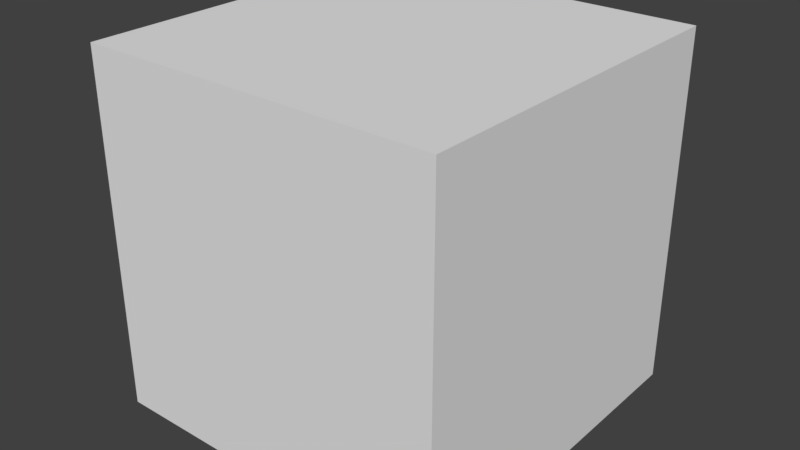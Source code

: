 # Source: Box.blend  (saved by Blender 2.78.0; exported with 4.5.12 LTS)
import bpy
from mathutils import Matrix  # noqa: F401  (used for matrix-valued properties, if any)

bpy.ops.wm.read_factory_settings(use_empty=True)
scene = bpy.context.scene
scene.name = 'Scene'

# ---- collections
col_collection_1 = bpy.data.collections.new('Collection 1'); scene.collection.children.link(col_collection_1)

# ---- world
world_world = bpy.data.worlds.new('World'); scene.world = world_world
world_world.color = (0.05088, 0.05088, 0.05088)
world_world.use_sun_shadow = False
world_world.sun_shadow_jitter_overblur = 0.0
world_world.cycles.sampling_method = 'MANUAL'

# ---- meshes
me_cube_001 = bpy.data.meshes.new('Cube.001')
me_cube_001.from_pydata([(-1.0, 0.0, 0.0), (-1.0, 0.0, 1.0), (-1.0, 1.0, 0.0), (-1.0, 1.0, 1.0), (0.0, 0.0, 0.0), (0.0, 0.0, 1.0), (0.0, 1.0, 0.0), (0.0, 1.0, 1.0), (-1.0, 1.0, 0.0), (-1.0, 1.0, 0.0), (-1.0, 0.0, 0.0), (-1.0, 0.0, 0.0), (-1.0, 0.0, 1.0), (-1.0, 0.0, 1.0), (-1.0, 1.0, 1.0), (-1.0, 1.0, 1.0), (0.0, 1.0, 0.0), (0.0, 1.0, 0.0), (0.0, 1.0, 1.0), (0.0, 1.0, 1.0), (0.0, 0.0, 0.0), (0.0, 0.0, 0.0), (0.0, 0.0, 1.0), (0.0, 0.0, 1.0)], [], [(10, 12, 14, 8), (9, 15, 18, 16), (17, 19, 22, 20), (21, 23, 13, 11), (2, 6, 4, 0), (7, 3, 1, 5)])
_uv = me_cube_001.uv_layers.new(name='UVMap')
_uv.uv.foreach_set('vector', [0.0, 0.0, 1.0, 0.0, 1.0, 1.0, 0.0, 1.0, 0.0, 0.0, 1.0, 0.0, 1.0, 1.0, 0.0, 1.0, 0.0, 0.0, 1.0, 0.0, 1.0, 1.0, 0.0, 1.0, 0.0, 0.0, 1.0, 0.0, 1.0, 1.0, 0.0, 1.0, 0.0, 0.0, 1.0, 0.0, 1.0, 1.0, 0.0, 1.0, 0.0, 0.0, 1.0, 0.0, 1.0, 1.0, 0.0, 1.0])
me_cube_001.use_remesh_preserve_volume = False
me_cube_001.use_remesh_preserve_attributes = False
me_cube_001.use_mirror_vertex_groups = False
me_cube_001.update()

# ---- objects
ob_cube = bpy.data.objects.new('Cube', me_cube_001)

# ---- transforms, parenting, visibility, modifiers, constraints
ob_cube.location = (0.0, 0.0, 0.0)
ob_cube.lineart.crease_threshold = 0.0

# ---- collection membership
col_collection_1.objects.link(ob_cube)

# ---- scene / render settings (as saved in the file)
scene.frame_start = 1; scene.frame_end = 250; scene.frame_set(1)
scene.render.engine = 'BLENDER_EEVEE_NEXT'
scene.render.resolution_percentage = 50
scene.render.dither_intensity = 0.0
scene.cycles.use_denoising = False
scene.cycles.samples = 128
scene.cycles.sampling_pattern = 'TABULATED_SOBOL'
scene.cycles.light_sampling_threshold = 0.0
scene.cycles.use_adaptive_sampling = False
scene.cycles.use_light_tree = False
scene.cycles.blur_glossy = 0.0
scene.cycles.sample_clamp_indirect = 0.0
scene.view_settings.view_transform = 'Standard'
bpy.context.view_layer.update()

# ---- added for rendering (the .blend has no active camera and no usable light): camera, sun
cam_auto = bpy.data.cameras.new('AutoCamera')
cam_auto.lens = 50.0
cam_auto.sensor_width = 36.0
cam_auto.clip_end = 1000.0
ob_auto_camera = bpy.data.objects.new('AutoCamera', cam_auto)
scene.collection.objects.link(ob_auto_camera)
ob_auto_camera.location = (1.10254, -1.42304, 1.78203)
ob_auto_camera.rotation_euler = (1.09748, -7.21219e-08, 0.694738)
scene.camera = ob_auto_camera
light_auto_sun = bpy.data.lights.new('AutoSun', 'SUN')
light_auto_sun.energy = 3.0
light_auto_sun.angle = 0.0523599
ob_auto_sun = bpy.data.objects.new('AutoSun', light_auto_sun)
scene.collection.objects.link(ob_auto_sun)
ob_auto_sun.rotation_euler = (0.872665, 0.174533, 0.523599)
bpy.context.view_layer.update()
